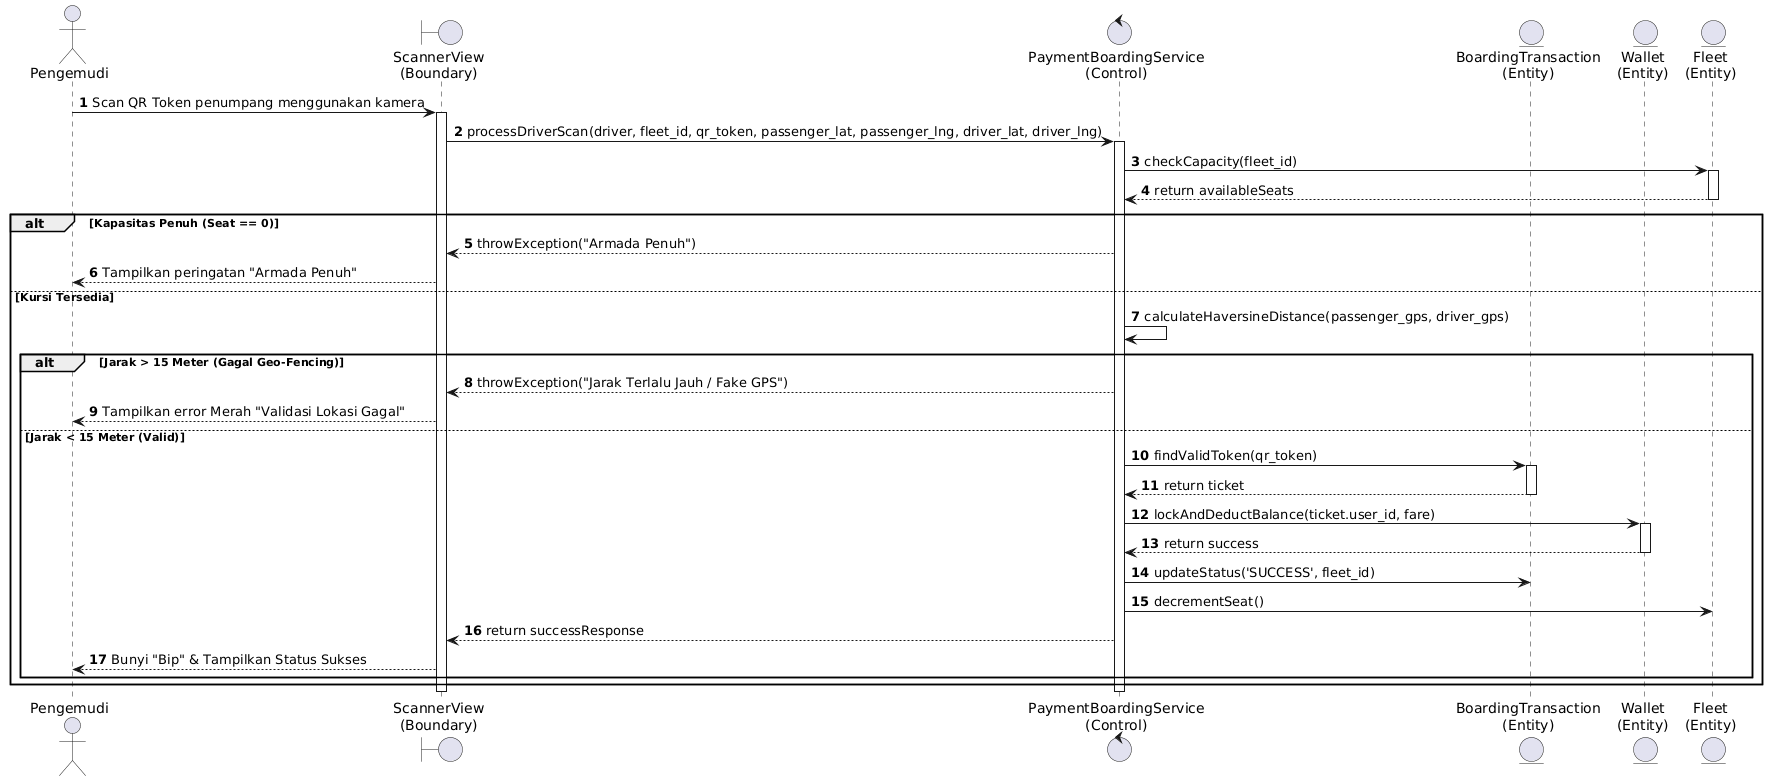

The diagram above was rendered by PlantUML. Its source (embedded in the PNG):
@startuml
autonumber
actor "Pengemudi" as Pengemudi
boundary "ScannerView\n(Boundary)" as Boundary
control "PaymentBoardingService\n(Control)" as Control
entity "BoardingTransaction\n(Entity)" as EntityTicket
entity "Wallet\n(Entity)" as EntityWallet
entity "Fleet\n(Entity)" as EntityFleet

Pengemudi -> Boundary: Scan QR Token penumpang menggunakan kamera
activate Boundary
Boundary -> Control: processDriverScan(driver, fleet_id, qr_token, passenger_lat, passenger_lng, driver_lat, driver_lng)
activate Control

Control -> EntityFleet: checkCapacity(fleet_id)
activate EntityFleet
EntityFleet --> Control: return availableSeats
deactivate EntityFleet

alt Kapasitas Penuh (Seat == 0)
    Control --> Boundary: throwException("Armada Penuh")
    Boundary --> Pengemudi: Tampilkan peringatan "Armada Penuh"
else Kursi Tersedia
    Control -> Control: calculateHaversineDistance(passenger_gps, driver_gps)
    
    alt Jarak > 15 Meter (Gagal Geo-Fencing)
        Control --> Boundary: throwException("Jarak Terlalu Jauh / Fake GPS")
        Boundary --> Pengemudi: Tampilkan error Merah "Validasi Lokasi Gagal"
    else Jarak < 15 Meter (Valid)
        Control -> EntityTicket: findValidToken(qr_token)
        activate EntityTicket
        EntityTicket --> Control: return ticket
        deactivate EntityTicket
        
        Control -> EntityWallet: lockAndDeductBalance(ticket.user_id, fare)
        activate EntityWallet
        EntityWallet --> Control: return success
        deactivate EntityWallet
        
        Control -> EntityTicket: updateStatus('SUCCESS', fleet_id)
        Control -> EntityFleet: decrementSeat()
        
        Control --> Boundary: return successResponse
        Boundary --> Pengemudi: Bunyi "Bip" & Tampilkan Status Sukses
    end
end
deactivate Control
deactivate Boundary
@enduml